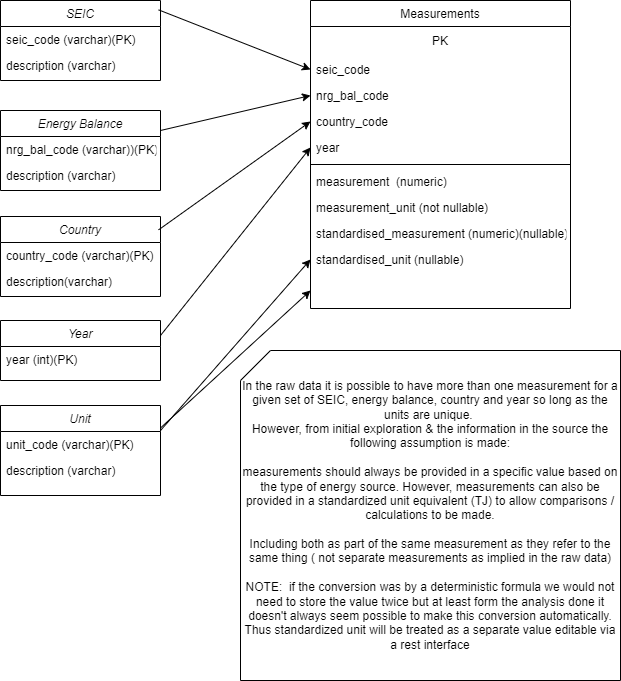

The diagram above was exported from draw.io. Its source (the exported page's mxGraphModel, read from the mxfile embedded in the PNG):
<mxGraphModel dx="1034" dy="438" grid="1" gridSize="10" guides="1" tooltips="1" connect="1" arrows="1" fold="1" page="1" pageScale="1" pageWidth="827" pageHeight="1169" math="0" shadow="0">
  <root>
    <mxCell id="WIyWlLk6GJQsqaUBKTNV-0" />
    <mxCell id="WIyWlLk6GJQsqaUBKTNV-1" parent="WIyWlLk6GJQsqaUBKTNV-0" />
    <mxCell id="zkfFHV4jXpPFQw0GAbJ--0" value="SEIC" style="swimlane;fontStyle=2;align=center;verticalAlign=top;childLayout=stackLayout;horizontal=1;startSize=26;horizontalStack=0;resizeParent=1;resizeLast=0;collapsible=1;marginBottom=0;rounded=0;shadow=0;strokeWidth=1;" parent="WIyWlLk6GJQsqaUBKTNV-1" vertex="1">
      <mxGeometry x="220" y="120" width="160" height="80" as="geometry">
        <mxRectangle x="230" y="140" width="160" height="26" as="alternateBounds" />
      </mxGeometry>
    </mxCell>
    <mxCell id="zkfFHV4jXpPFQw0GAbJ--1" value="seic_code (varchar)(PK)" style="text;align=left;verticalAlign=top;spacingLeft=4;spacingRight=4;overflow=hidden;rotatable=0;points=[[0,0.5],[1,0.5]];portConstraint=eastwest;" parent="zkfFHV4jXpPFQw0GAbJ--0" vertex="1">
      <mxGeometry y="26" width="160" height="26" as="geometry" />
    </mxCell>
    <mxCell id="zkfFHV4jXpPFQw0GAbJ--2" value="description (varchar)" style="text;align=left;verticalAlign=top;spacingLeft=4;spacingRight=4;overflow=hidden;rotatable=0;points=[[0,0.5],[1,0.5]];portConstraint=eastwest;rounded=0;shadow=0;html=0;" parent="zkfFHV4jXpPFQw0GAbJ--0" vertex="1">
      <mxGeometry y="52" width="160" height="26" as="geometry" />
    </mxCell>
    <mxCell id="zkfFHV4jXpPFQw0GAbJ--17" value="Measurements" style="swimlane;fontStyle=0;align=center;verticalAlign=top;childLayout=stackLayout;horizontal=1;startSize=26;horizontalStack=0;resizeParent=1;resizeLast=0;collapsible=1;marginBottom=0;rounded=0;shadow=0;strokeWidth=1;" parent="WIyWlLk6GJQsqaUBKTNV-1" vertex="1">
      <mxGeometry x="530" y="120" width="260" height="308" as="geometry">
        <mxRectangle x="550" y="140" width="160" height="26" as="alternateBounds" />
      </mxGeometry>
    </mxCell>
    <mxCell id="vwfE6NfOnaNdFQsGBODX-20" value="PK" style="text;html=1;strokeColor=none;fillColor=none;align=center;verticalAlign=middle;whiteSpace=wrap;rounded=0;" vertex="1" parent="zkfFHV4jXpPFQw0GAbJ--17">
      <mxGeometry y="26" width="260" height="30" as="geometry" />
    </mxCell>
    <mxCell id="zkfFHV4jXpPFQw0GAbJ--18" value="seic_code" style="text;align=left;verticalAlign=top;spacingLeft=4;spacingRight=4;overflow=hidden;rotatable=0;points=[[0,0.5],[1,0.5]];portConstraint=eastwest;" parent="zkfFHV4jXpPFQw0GAbJ--17" vertex="1">
      <mxGeometry y="56" width="260" height="26" as="geometry" />
    </mxCell>
    <mxCell id="zkfFHV4jXpPFQw0GAbJ--19" value="nrg_bal_code" style="text;align=left;verticalAlign=top;spacingLeft=4;spacingRight=4;overflow=hidden;rotatable=0;points=[[0,0.5],[1,0.5]];portConstraint=eastwest;rounded=0;shadow=0;html=0;" parent="zkfFHV4jXpPFQw0GAbJ--17" vertex="1">
      <mxGeometry y="82" width="260" height="26" as="geometry" />
    </mxCell>
    <mxCell id="zkfFHV4jXpPFQw0GAbJ--20" value="country_code" style="text;align=left;verticalAlign=top;spacingLeft=4;spacingRight=4;overflow=hidden;rotatable=0;points=[[0,0.5],[1,0.5]];portConstraint=eastwest;rounded=0;shadow=0;html=0;" parent="zkfFHV4jXpPFQw0GAbJ--17" vertex="1">
      <mxGeometry y="108" width="260" height="26" as="geometry" />
    </mxCell>
    <mxCell id="zkfFHV4jXpPFQw0GAbJ--21" value="year" style="text;align=left;verticalAlign=top;spacingLeft=4;spacingRight=4;overflow=hidden;rotatable=0;points=[[0,0.5],[1,0.5]];portConstraint=eastwest;rounded=0;shadow=0;html=0;" parent="zkfFHV4jXpPFQw0GAbJ--17" vertex="1">
      <mxGeometry y="134" width="260" height="26" as="geometry" />
    </mxCell>
    <mxCell id="zkfFHV4jXpPFQw0GAbJ--23" value="" style="line;html=1;strokeWidth=1;align=left;verticalAlign=middle;spacingTop=-1;spacingLeft=3;spacingRight=3;rotatable=0;labelPosition=right;points=[];portConstraint=eastwest;" parent="zkfFHV4jXpPFQw0GAbJ--17" vertex="1">
      <mxGeometry y="160" width="260" height="8" as="geometry" />
    </mxCell>
    <mxCell id="zkfFHV4jXpPFQw0GAbJ--24" value="measurement  (numeric)" style="text;align=left;verticalAlign=top;spacingLeft=4;spacingRight=4;overflow=hidden;rotatable=0;points=[[0,0.5],[1,0.5]];portConstraint=eastwest;" parent="zkfFHV4jXpPFQw0GAbJ--17" vertex="1">
      <mxGeometry y="168" width="260" height="26" as="geometry" />
    </mxCell>
    <mxCell id="vwfE6NfOnaNdFQsGBODX-24" value="measurement_unit (not nullable)" style="text;align=left;verticalAlign=top;spacingLeft=4;spacingRight=4;overflow=hidden;rotatable=0;points=[[0,0.5],[1,0.5]];portConstraint=eastwest;" vertex="1" parent="zkfFHV4jXpPFQw0GAbJ--17">
      <mxGeometry y="194" width="260" height="26" as="geometry" />
    </mxCell>
    <mxCell id="zkfFHV4jXpPFQw0GAbJ--25" value="standardised_measurement (numeric)(nullable)" style="text;align=left;verticalAlign=top;spacingLeft=4;spacingRight=4;overflow=hidden;rotatable=0;points=[[0,0.5],[1,0.5]];portConstraint=eastwest;" parent="zkfFHV4jXpPFQw0GAbJ--17" vertex="1">
      <mxGeometry y="220" width="260" height="26" as="geometry" />
    </mxCell>
    <mxCell id="vwfE6NfOnaNdFQsGBODX-23" value="standardised_unit (nullable)" style="text;align=left;verticalAlign=top;spacingLeft=4;spacingRight=4;overflow=hidden;rotatable=0;points=[[0,0.5],[1,0.5]];portConstraint=eastwest;" vertex="1" parent="zkfFHV4jXpPFQw0GAbJ--17">
      <mxGeometry y="246" width="260" height="26" as="geometry" />
    </mxCell>
    <mxCell id="vwfE6NfOnaNdFQsGBODX-1" value="Energy Balance" style="swimlane;fontStyle=2;align=center;verticalAlign=top;childLayout=stackLayout;horizontal=1;startSize=26;horizontalStack=0;resizeParent=1;resizeLast=0;collapsible=1;marginBottom=0;rounded=0;shadow=0;strokeWidth=1;" vertex="1" parent="WIyWlLk6GJQsqaUBKTNV-1">
      <mxGeometry x="220" y="230" width="160" height="80" as="geometry">
        <mxRectangle x="230" y="140" width="160" height="26" as="alternateBounds" />
      </mxGeometry>
    </mxCell>
    <mxCell id="vwfE6NfOnaNdFQsGBODX-3" value="nrg_bal_code (varchar))(PK)" style="text;align=left;verticalAlign=top;spacingLeft=4;spacingRight=4;overflow=hidden;rotatable=0;points=[[0,0.5],[1,0.5]];portConstraint=eastwest;rounded=0;shadow=0;html=0;" vertex="1" parent="vwfE6NfOnaNdFQsGBODX-1">
      <mxGeometry y="26" width="160" height="26" as="geometry" />
    </mxCell>
    <mxCell id="vwfE6NfOnaNdFQsGBODX-10" value="description (varchar)" style="text;align=left;verticalAlign=top;spacingLeft=4;spacingRight=4;overflow=hidden;rotatable=0;points=[[0,0.5],[1,0.5]];portConstraint=eastwest;rounded=0;shadow=0;html=0;" vertex="1" parent="vwfE6NfOnaNdFQsGBODX-1">
      <mxGeometry y="52" width="160" height="26" as="geometry" />
    </mxCell>
    <mxCell id="vwfE6NfOnaNdFQsGBODX-4" value="Country" style="swimlane;fontStyle=2;align=center;verticalAlign=top;childLayout=stackLayout;horizontal=1;startSize=26;horizontalStack=0;resizeParent=1;resizeLast=0;collapsible=1;marginBottom=0;rounded=0;shadow=0;strokeWidth=1;" vertex="1" parent="WIyWlLk6GJQsqaUBKTNV-1">
      <mxGeometry x="220" y="336" width="160" height="80" as="geometry">
        <mxRectangle x="230" y="140" width="160" height="26" as="alternateBounds" />
      </mxGeometry>
    </mxCell>
    <mxCell id="vwfE6NfOnaNdFQsGBODX-5" value="country_code (varchar)(PK)" style="text;align=left;verticalAlign=top;spacingLeft=4;spacingRight=4;overflow=hidden;rotatable=0;points=[[0,0.5],[1,0.5]];portConstraint=eastwest;" vertex="1" parent="vwfE6NfOnaNdFQsGBODX-4">
      <mxGeometry y="26" width="160" height="26" as="geometry" />
    </mxCell>
    <mxCell id="vwfE6NfOnaNdFQsGBODX-6" value="description(varchar)" style="text;align=left;verticalAlign=top;spacingLeft=4;spacingRight=4;overflow=hidden;rotatable=0;points=[[0,0.5],[1,0.5]];portConstraint=eastwest;rounded=0;shadow=0;html=0;" vertex="1" parent="vwfE6NfOnaNdFQsGBODX-4">
      <mxGeometry y="52" width="160" height="26" as="geometry" />
    </mxCell>
    <mxCell id="vwfE6NfOnaNdFQsGBODX-7" value="Year" style="swimlane;fontStyle=2;align=center;verticalAlign=top;childLayout=stackLayout;horizontal=1;startSize=26;horizontalStack=0;resizeParent=1;resizeLast=0;collapsible=1;marginBottom=0;rounded=0;shadow=0;strokeWidth=1;" vertex="1" parent="WIyWlLk6GJQsqaUBKTNV-1">
      <mxGeometry x="220" y="440" width="160" height="60" as="geometry">
        <mxRectangle x="230" y="140" width="160" height="26" as="alternateBounds" />
      </mxGeometry>
    </mxCell>
    <mxCell id="vwfE6NfOnaNdFQsGBODX-8" value="year (int)(PK)" style="text;align=left;verticalAlign=top;spacingLeft=4;spacingRight=4;overflow=hidden;rotatable=0;points=[[0,0.5],[1,0.5]];portConstraint=eastwest;" vertex="1" parent="vwfE6NfOnaNdFQsGBODX-7">
      <mxGeometry y="26" width="160" height="26" as="geometry" />
    </mxCell>
    <mxCell id="vwfE6NfOnaNdFQsGBODX-11" value="Unit" style="swimlane;fontStyle=2;align=center;verticalAlign=top;childLayout=stackLayout;horizontal=1;startSize=26;horizontalStack=0;resizeParent=1;resizeLast=0;collapsible=1;marginBottom=0;rounded=0;shadow=0;strokeWidth=1;" vertex="1" parent="WIyWlLk6GJQsqaUBKTNV-1">
      <mxGeometry x="220" y="525" width="160" height="90" as="geometry">
        <mxRectangle x="230" y="140" width="160" height="26" as="alternateBounds" />
      </mxGeometry>
    </mxCell>
    <mxCell id="vwfE6NfOnaNdFQsGBODX-12" value="unit_code (varchar)(PK)" style="text;align=left;verticalAlign=top;spacingLeft=4;spacingRight=4;overflow=hidden;rotatable=0;points=[[0,0.5],[1,0.5]];portConstraint=eastwest;" vertex="1" parent="vwfE6NfOnaNdFQsGBODX-11">
      <mxGeometry y="26" width="160" height="26" as="geometry" />
    </mxCell>
    <mxCell id="vwfE6NfOnaNdFQsGBODX-13" value="description (varchar)" style="text;align=left;verticalAlign=top;spacingLeft=4;spacingRight=4;overflow=hidden;rotatable=0;points=[[0,0.5],[1,0.5]];portConstraint=eastwest;" vertex="1" parent="vwfE6NfOnaNdFQsGBODX-11">
      <mxGeometry y="52" width="160" height="38" as="geometry" />
    </mxCell>
    <mxCell id="vwfE6NfOnaNdFQsGBODX-14" value="" style="endArrow=classic;html=1;rounded=0;exitX=0.988;exitY=0.117;exitDx=0;exitDy=0;exitPerimeter=0;entryX=0;entryY=0.5;entryDx=0;entryDy=0;" edge="1" parent="WIyWlLk6GJQsqaUBKTNV-1" source="zkfFHV4jXpPFQw0GAbJ--0" target="zkfFHV4jXpPFQw0GAbJ--18">
      <mxGeometry width="50" height="50" relative="1" as="geometry">
        <mxPoint x="410" y="340" as="sourcePoint" />
        <mxPoint x="460" y="290" as="targetPoint" />
      </mxGeometry>
    </mxCell>
    <mxCell id="vwfE6NfOnaNdFQsGBODX-15" value="" style="endArrow=classic;html=1;rounded=0;exitX=1;exitY=0.25;exitDx=0;exitDy=0;entryX=0;entryY=0.5;entryDx=0;entryDy=0;" edge="1" parent="WIyWlLk6GJQsqaUBKTNV-1" source="vwfE6NfOnaNdFQsGBODX-1" target="zkfFHV4jXpPFQw0GAbJ--19">
      <mxGeometry width="50" height="50" relative="1" as="geometry">
        <mxPoint x="410" y="340" as="sourcePoint" />
        <mxPoint x="460" y="290" as="targetPoint" />
      </mxGeometry>
    </mxCell>
    <mxCell id="vwfE6NfOnaNdFQsGBODX-16" value="" style="endArrow=classic;html=1;rounded=0;exitX=0.988;exitY=0.167;exitDx=0;exitDy=0;exitPerimeter=0;entryX=0;entryY=0.5;entryDx=0;entryDy=0;" edge="1" parent="WIyWlLk6GJQsqaUBKTNV-1" source="vwfE6NfOnaNdFQsGBODX-4" target="zkfFHV4jXpPFQw0GAbJ--20">
      <mxGeometry width="50" height="50" relative="1" as="geometry">
        <mxPoint x="410" y="340" as="sourcePoint" />
        <mxPoint x="460" y="290" as="targetPoint" />
      </mxGeometry>
    </mxCell>
    <mxCell id="vwfE6NfOnaNdFQsGBODX-17" value="" style="endArrow=classic;html=1;rounded=0;exitX=1;exitY=0.25;exitDx=0;exitDy=0;entryX=0;entryY=0.5;entryDx=0;entryDy=0;" edge="1" parent="WIyWlLk6GJQsqaUBKTNV-1" source="vwfE6NfOnaNdFQsGBODX-7" target="zkfFHV4jXpPFQw0GAbJ--21">
      <mxGeometry width="50" height="50" relative="1" as="geometry">
        <mxPoint x="410" y="340" as="sourcePoint" />
        <mxPoint x="460" y="290" as="targetPoint" />
      </mxGeometry>
    </mxCell>
    <mxCell id="vwfE6NfOnaNdFQsGBODX-25" value="" style="endArrow=classic;html=1;rounded=0;exitX=1;exitY=0.25;exitDx=0;exitDy=0;" edge="1" parent="WIyWlLk6GJQsqaUBKTNV-1" source="vwfE6NfOnaNdFQsGBODX-11">
      <mxGeometry width="50" height="50" relative="1" as="geometry">
        <mxPoint x="510" y="430" as="sourcePoint" />
        <mxPoint x="530" y="410" as="targetPoint" />
      </mxGeometry>
    </mxCell>
    <mxCell id="vwfE6NfOnaNdFQsGBODX-27" value="" style="endArrow=classic;html=1;rounded=0;entryX=0;entryY=0.5;entryDx=0;entryDy=0;" edge="1" parent="WIyWlLk6GJQsqaUBKTNV-1" target="vwfE6NfOnaNdFQsGBODX-23">
      <mxGeometry width="50" height="50" relative="1" as="geometry">
        <mxPoint x="380" y="550" as="sourcePoint" />
        <mxPoint x="560" y="380" as="targetPoint" />
      </mxGeometry>
    </mxCell>
    <mxCell id="vwfE6NfOnaNdFQsGBODX-32" value="In the raw data it is possible to have more than one measurement for a given set of SEIC, energy balance, country and year so long as the units are unique.&amp;nbsp;&lt;br&gt;However, from initial exploration &amp;amp; the information in the source the following assumption is made:&lt;br&gt;&lt;br&gt;measurements should always be provided in a specific value based on the type of energy source. However, measurements can also be provided in a standardized unit equivalent (TJ) to allow comparisons / calculations to be made.&lt;br&gt;&lt;br&gt;Including both as part of the same measurement as they refer to the same thing ( not separate measurements as implied in the raw data)&lt;br&gt;&lt;br&gt;NOTE:&amp;nbsp; if the conversion was by a deterministic formula we would not need to store the value twice but at least form the analysis done it doesn't always seem possible to make this conversion automatically.&lt;br&gt;Thus standardized unit will be treated as a separate value editable via a rest interface" style="shape=card;whiteSpace=wrap;html=1;" vertex="1" parent="WIyWlLk6GJQsqaUBKTNV-1">
      <mxGeometry x="460" y="470" width="380" height="330" as="geometry" />
    </mxCell>
  </root>
</mxGraphModel>